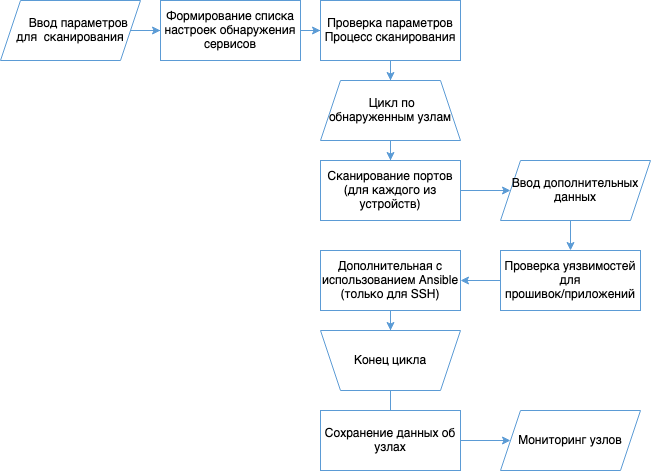

The diagram above was exported from draw.io. Its source (the exported page's mxGraphModel, read from the mxfile embedded in the PNG):
<mxGraphModel dx="2884" dy="1318" grid="1" gridSize="10" guides="1" tooltips="1" connect="1" arrows="1" fold="1" page="1" pageScale="1" pageWidth="827" pageHeight="1169" math="0" shadow="0">
  <root>
    <mxCell id="0" />
    <mxCell id="1" parent="0" />
    <mxCell id="2" style="edgeStyle=orthogonalEdgeStyle;rounded=0;orthogonalLoop=1;jettySize=auto;html=1;fillColor=#dae8fc;strokeColor=#5B9BD5;" edge="1" source="3" target="9" parent="1">
      <mxGeometry relative="1" as="geometry" />
    </mxCell>
    <mxCell id="3" value="Проверка параметров&lt;br&gt;Процесс сканирования" style="rounded=0;whiteSpace=wrap;html=1;strokeColor=#5B9BD5;" vertex="1" parent="1">
      <mxGeometry x="1170" y="630" width="140" height="60" as="geometry" />
    </mxCell>
    <mxCell id="4" style="edgeStyle=orthogonalEdgeStyle;rounded=0;orthogonalLoop=1;jettySize=auto;html=1;strokeColor=#5B9BD5;" edge="1" source="5" target="22" parent="1">
      <mxGeometry relative="1" as="geometry">
        <mxPoint x="1350" y="820" as="targetPoint" />
      </mxGeometry>
    </mxCell>
    <mxCell id="5" value="Сканирование портов (для каждого из устройств)" style="rounded=0;whiteSpace=wrap;html=1;strokeColor=#5B9BD5;" vertex="1" parent="1">
      <mxGeometry x="1170" y="790" width="140" height="60" as="geometry" />
    </mxCell>
    <mxCell id="6" style="edgeStyle=orthogonalEdgeStyle;rounded=0;orthogonalLoop=1;jettySize=auto;html=1;fillColor=#ffe6cc;strokeColor=#5B9BD5;" edge="1" source="7" target="19" parent="1">
      <mxGeometry relative="1" as="geometry">
        <mxPoint x="850" y="660" as="targetPoint" />
      </mxGeometry>
    </mxCell>
    <mxCell id="7" value="&amp;nbsp;&amp;nbsp;&amp;nbsp;&amp;nbsp; Ввод параметров для&amp;nbsp; сканирования" style="shape=parallelogram;perimeter=parallelogramPerimeter;whiteSpace=wrap;html=1;fixedSize=1;strokeColor=#5B9BD5;" vertex="1" parent="1">
      <mxGeometry x="850" y="630" width="140" height="60" as="geometry" />
    </mxCell>
    <mxCell id="8" style="edgeStyle=orthogonalEdgeStyle;rounded=0;orthogonalLoop=1;jettySize=auto;html=1;strokeColor=#5B9BD5;" edge="1" source="9" target="5" parent="1">
      <mxGeometry relative="1" as="geometry" />
    </mxCell>
    <mxCell id="9" value="&amp;nbsp;Цикл по обнаруженным узлам" style="shape=trapezoid;perimeter=trapezoidPerimeter;whiteSpace=wrap;html=1;fixedSize=1;spacing=7;strokeColor=#5B9BD5;" vertex="1" parent="1">
      <mxGeometry x="1170" y="710" width="140" height="60" as="geometry" />
    </mxCell>
    <mxCell id="10" style="edgeStyle=orthogonalEdgeStyle;rounded=0;orthogonalLoop=1;jettySize=auto;html=1;startArrow=none;strokeColor=#5B9BD5;" edge="1" source="20" target="17" parent="1">
      <mxGeometry relative="1" as="geometry">
        <mxPoint x="1130" y="1159" as="targetPoint" />
      </mxGeometry>
    </mxCell>
    <mxCell id="11" value="Конец цикла" style="shape=trapezoid;perimeter=trapezoidPerimeter;whiteSpace=wrap;html=1;fixedSize=1;direction=west;strokeColor=#5B9BD5;" vertex="1" parent="1">
      <mxGeometry x="1170" y="960" width="140" height="60" as="geometry" />
    </mxCell>
    <mxCell id="12" style="edgeStyle=orthogonalEdgeStyle;rounded=0;orthogonalLoop=1;jettySize=auto;html=1;strokeColor=#5B9BD5;" edge="1" target="14" parent="1">
      <mxGeometry relative="1" as="geometry">
        <mxPoint x="1420" y="850" as="sourcePoint" />
      </mxGeometry>
    </mxCell>
    <mxCell id="13" style="edgeStyle=orthogonalEdgeStyle;rounded=0;orthogonalLoop=1;jettySize=auto;html=1;strokeColor=#5B9BD5;" edge="1" source="14" target="16" parent="1">
      <mxGeometry relative="1" as="geometry" />
    </mxCell>
    <mxCell id="14" value="Проверка уязвимостей для прошивок/приложений" style="rounded=0;whiteSpace=wrap;html=1;strokeColor=#5B9BD5;" vertex="1" parent="1">
      <mxGeometry x="1350" y="880" width="140" height="60" as="geometry" />
    </mxCell>
    <mxCell id="15" style="edgeStyle=orthogonalEdgeStyle;rounded=0;orthogonalLoop=1;jettySize=auto;html=1;strokeColor=#5B9BD5;" edge="1" source="16" target="11" parent="1">
      <mxGeometry relative="1" as="geometry">
        <mxPoint x="1170" y="914" as="targetPoint" />
      </mxGeometry>
    </mxCell>
    <mxCell id="16" value="Дополнительная с использованием Ansible (только для SSH)" style="rounded=0;whiteSpace=wrap;html=1;strokeColor=#5B9BD5;" vertex="1" parent="1">
      <mxGeometry x="1170" y="880" width="140" height="60" as="geometry" />
    </mxCell>
    <mxCell id="17" value="Мониторинг узлов" style="shape=parallelogram;perimeter=parallelogramPerimeter;whiteSpace=wrap;html=1;fixedSize=1;strokeColor=#5B9BD5;" vertex="1" parent="1">
      <mxGeometry x="1350" y="1040" width="140" height="60" as="geometry" />
    </mxCell>
    <mxCell id="18" style="edgeStyle=orthogonalEdgeStyle;rounded=0;orthogonalLoop=1;jettySize=auto;html=1;fillColor=#dae8fc;strokeColor=#5B9BD5;" edge="1" source="19" target="3" parent="1">
      <mxGeometry relative="1" as="geometry" />
    </mxCell>
    <mxCell id="19" value="Формирование списка настроек обнаружения сервисов" style="rounded=0;whiteSpace=wrap;html=1;strokeColor=#5B9BD5;" vertex="1" parent="1">
      <mxGeometry x="1010" y="630" width="140" height="60" as="geometry" />
    </mxCell>
    <mxCell id="20" value="Сохранение данных об узлах" style="rounded=0;whiteSpace=wrap;html=1;strokeColor=#5B9BD5;" vertex="1" parent="1">
      <mxGeometry x="1170" y="1040" width="140" height="60" as="geometry" />
    </mxCell>
    <mxCell id="21" value="" style="edgeStyle=orthogonalEdgeStyle;rounded=0;orthogonalLoop=1;jettySize=auto;html=1;endArrow=none;strokeColor=#5B9BD5;" edge="1" source="11" target="20" parent="1">
      <mxGeometry relative="1" as="geometry">
        <mxPoint x="900" y="1028.9999999999998" as="targetPoint" />
        <mxPoint x="1180" y="1003.9999999999998" as="sourcePoint" />
      </mxGeometry>
    </mxCell>
    <mxCell id="22" value="Ввод дополнительных данных" style="shape=parallelogram;perimeter=parallelogramPerimeter;whiteSpace=wrap;html=1;fixedSize=1;strokeColor=#5B9BD5;" vertex="1" parent="1">
      <mxGeometry x="1350" y="790" width="150" height="60" as="geometry" />
    </mxCell>
  </root>
</mxGraphModel>